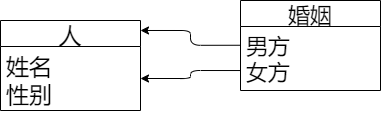

The diagram above was exported from draw.io. Its source (the exported page's mxGraphModel, read from the mxfile embedded in the PNG):
<mxGraphModel dx="523" dy="367" grid="1" gridSize="10" guides="1" tooltips="1" connect="1" arrows="1" fold="1" page="1" pageScale="1" pageWidth="827" pageHeight="1169" math="0" shadow="0">
  <root>
    <mxCell id="0" />
    <mxCell id="1" parent="0" />
    <mxCell id="3" value="人" style="swimlane;fontStyle=0;childLayout=stackLayout;horizontal=1;startSize=26;fillColor=none;horizontalStack=0;resizeParent=1;resizeParentMax=0;resizeLast=0;collapsible=1;marginBottom=0;fontSize=23;" parent="1" vertex="1">
      <mxGeometry x="130" y="270" width="140" height="90" as="geometry">
        <mxRectangle x="130" y="270" width="60" height="30" as="alternateBounds" />
      </mxGeometry>
    </mxCell>
    <mxCell id="6" value="姓名&#10;性别&#10;" style="text;strokeColor=none;fillColor=none;align=left;verticalAlign=top;spacingLeft=4;spacingRight=4;overflow=hidden;rotatable=0;points=[[0,0.5],[1,0.5]];portConstraint=eastwest;fontSize=23;" parent="3" vertex="1">
      <mxGeometry y="26" width="140" height="64" as="geometry" />
    </mxCell>
    <mxCell id="17" value="婚姻" style="swimlane;fontStyle=0;childLayout=stackLayout;horizontal=1;startSize=26;fillColor=none;horizontalStack=0;resizeParent=1;resizeParentMax=0;resizeLast=0;collapsible=1;marginBottom=0;fontSize=22;" vertex="1" parent="1">
      <mxGeometry x="370" y="250" width="140" height="90" as="geometry" />
    </mxCell>
    <mxCell id="19" value="男方&#10;女方&#10;" style="text;strokeColor=none;fillColor=none;align=left;verticalAlign=top;spacingLeft=4;spacingRight=4;overflow=hidden;rotatable=0;points=[[0,0.5],[1,0.5]];portConstraint=eastwest;fontSize=22;" vertex="1" parent="17">
      <mxGeometry y="26" width="140" height="64" as="geometry" />
    </mxCell>
    <mxCell id="22" style="edgeStyle=orthogonalEdgeStyle;html=1;entryX=1;entryY=0.111;entryDx=0;entryDy=0;entryPerimeter=0;fontSize=22;exitX=0.003;exitY=0.293;exitDx=0;exitDy=0;exitPerimeter=0;" edge="1" parent="1" source="19" target="3">
      <mxGeometry relative="1" as="geometry" />
    </mxCell>
    <mxCell id="23" style="edgeStyle=orthogonalEdgeStyle;html=1;exitX=0;exitY=0.688;exitDx=0;exitDy=0;fontSize=22;exitPerimeter=0;" edge="1" parent="1" source="19" target="6">
      <mxGeometry relative="1" as="geometry" />
    </mxCell>
  </root>
</mxGraphModel>